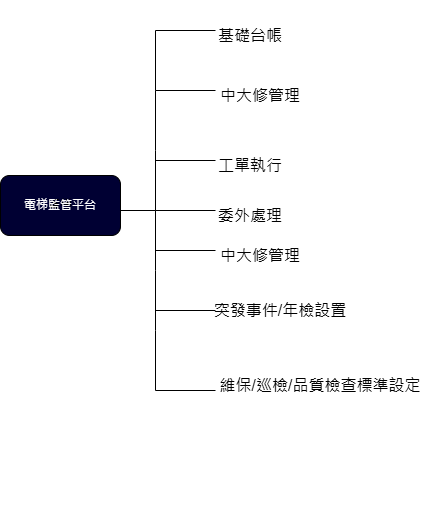

The diagram above was exported from draw.io. Its source (the exported page's mxGraphModel, read from the mxfile embedded in the PNG):
<mxGraphModel dx="472" dy="771" grid="1" gridSize="10" guides="1" tooltips="1" connect="1" arrows="1" fold="1" page="1" pageScale="1" pageWidth="827" pageHeight="1169" math="0" shadow="0">
  <root>
    <mxCell id="0" />
    <mxCell id="1" parent="0" />
    <mxCell id="5XZZF3SN_JpyJERcnlL9-2" value="電梯" style="rounded=1;whiteSpace=wrap;html=1;fillColor=#000033;" vertex="1" parent="1">
      <mxGeometry x="45" y="245" width="120" height="60" as="geometry" />
    </mxCell>
    <mxCell id="5XZZF3SN_JpyJERcnlL9-3" value="電梯監管平台" style="text;html=1;align=center;verticalAlign=middle;whiteSpace=wrap;rounded=0;fontColor=#FFFFFF;" vertex="1" parent="1">
      <mxGeometry x="60" y="260" width="90" height="30" as="geometry" />
    </mxCell>
    <mxCell id="5XZZF3SN_JpyJERcnlL9-8" value="" style="shape=partialRectangle;whiteSpace=wrap;html=1;top=0;left=0;fillColor=none;" vertex="1" parent="1">
      <mxGeometry x="165" y="220" width="35" height="60" as="geometry" />
    </mxCell>
    <mxCell id="5XZZF3SN_JpyJERcnlL9-9" value="" style="shape=partialRectangle;whiteSpace=wrap;html=1;right=0;top=0;bottom=0;fillColor=none;routingCenterX=-0.5;" vertex="1" parent="1">
      <mxGeometry x="200" y="160" width="120" height="60" as="geometry" />
    </mxCell>
    <mxCell id="5XZZF3SN_JpyJERcnlL9-10" value="" style="shape=partialRectangle;whiteSpace=wrap;html=1;right=0;top=0;bottom=0;fillColor=none;routingCenterX=-0.5;" vertex="1" parent="1">
      <mxGeometry x="200" y="100" width="120" height="60" as="geometry" />
    </mxCell>
    <mxCell id="5XZZF3SN_JpyJERcnlL9-11" value="" style="shape=partialRectangle;whiteSpace=wrap;html=1;right=0;top=0;bottom=0;fillColor=none;routingCenterX=-0.5;rotation=90;" vertex="1" parent="1">
      <mxGeometry x="170" y="190" width="120" height="60" as="geometry" />
    </mxCell>
    <mxCell id="5XZZF3SN_JpyJERcnlL9-16" value="" style="shape=partialRectangle;whiteSpace=wrap;html=1;right=0;top=0;bottom=0;fillColor=none;routingCenterX=-0.5;rotation=90;" vertex="1" parent="1">
      <mxGeometry x="170" y="130" width="120" height="60" as="geometry" />
    </mxCell>
    <mxCell id="5XZZF3SN_JpyJERcnlL9-17" value="" style="shape=partialRectangle;whiteSpace=wrap;html=1;right=0;top=0;bottom=0;fillColor=none;routingCenterX=-0.5;rotation=90;" vertex="1" parent="1">
      <mxGeometry x="170" y="260" width="120" height="60" as="geometry" />
    </mxCell>
    <mxCell id="5XZZF3SN_JpyJERcnlL9-20" value="" style="shape=partialRectangle;whiteSpace=wrap;html=1;right=0;top=0;bottom=0;fillColor=none;routingCenterX=-0.5;rotation=90;" vertex="1" parent="1">
      <mxGeometry x="170" y="310" width="120" height="60" as="geometry" />
    </mxCell>
    <mxCell id="5XZZF3SN_JpyJERcnlL9-21" value="" style="shape=partialRectangle;whiteSpace=wrap;html=1;right=0;top=0;bottom=0;fillColor=none;routingCenterX=-0.5;rotation=90;" vertex="1" parent="1">
      <mxGeometry x="170" y="350" width="120" height="60" as="geometry" />
    </mxCell>
    <mxCell id="5XZZF3SN_JpyJERcnlL9-22" value="" style="shape=partialRectangle;whiteSpace=wrap;html=1;right=0;top=0;bottom=0;fillColor=none;routingCenterX=-0.5;rotation=90;" vertex="1" parent="1">
      <mxGeometry x="170" y="410" width="120" height="60" as="geometry" />
    </mxCell>
    <mxCell id="5XZZF3SN_JpyJERcnlL9-23" value="" style="shape=partialRectangle;whiteSpace=wrap;html=1;right=0;top=0;bottom=0;fillColor=none;routingCenterX=-0.5;" vertex="1" parent="1">
      <mxGeometry x="200" y="280" width="120" height="60" as="geometry" />
    </mxCell>
    <mxCell id="5XZZF3SN_JpyJERcnlL9-24" value="" style="shape=partialRectangle;whiteSpace=wrap;html=1;right=0;top=0;bottom=0;fillColor=none;routingCenterX=-0.5;" vertex="1" parent="1">
      <mxGeometry x="200" y="340" width="120" height="60" as="geometry" />
    </mxCell>
    <mxCell id="5XZZF3SN_JpyJERcnlL9-25" value="" style="shape=partialRectangle;whiteSpace=wrap;html=1;right=0;top=0;bottom=0;fillColor=none;routingCenterX=-0.5;" vertex="1" parent="1">
      <mxGeometry x="200" y="400" width="120" height="60" as="geometry" />
    </mxCell>
    <mxCell id="5XZZF3SN_JpyJERcnlL9-26" value="" style="shape=partialRectangle;whiteSpace=wrap;html=1;right=0;top=0;bottom=0;fillColor=none;routingCenterX=-0.5;rotation=90;" vertex="1" parent="1">
      <mxGeometry x="170" y="490" width="120" height="60" as="geometry" />
    </mxCell>
    <mxCell id="5XZZF3SN_JpyJERcnlL9-27" value="基礎台帳" style="text;html=1;align=center;verticalAlign=middle;whiteSpace=wrap;rounded=0;fontSize=16;" vertex="1" parent="1">
      <mxGeometry x="240" y="70" width="110" height="70" as="geometry" />
    </mxCell>
    <mxCell id="5XZZF3SN_JpyJERcnlL9-28" value="中大修管理" style="text;html=1;align=center;verticalAlign=middle;whiteSpace=wrap;rounded=0;fontSize=16;" vertex="1" parent="1">
      <mxGeometry x="250" y="130" width="110" height="70" as="geometry" />
    </mxCell>
    <mxCell id="5XZZF3SN_JpyJERcnlL9-29" value="工單執行" style="text;html=1;align=center;verticalAlign=middle;whiteSpace=wrap;rounded=0;fontSize=16;" vertex="1" parent="1">
      <mxGeometry x="240" y="200" width="110" height="70" as="geometry" />
    </mxCell>
    <mxCell id="5XZZF3SN_JpyJERcnlL9-30" value="委外處理" style="text;html=1;align=center;verticalAlign=middle;whiteSpace=wrap;rounded=0;fontSize=16;" vertex="1" parent="1">
      <mxGeometry x="240" y="250" width="110" height="70" as="geometry" />
    </mxCell>
    <mxCell id="5XZZF3SN_JpyJERcnlL9-31" value="中大修管理" style="text;html=1;align=center;verticalAlign=middle;whiteSpace=wrap;rounded=0;fontSize=16;" vertex="1" parent="1">
      <mxGeometry x="250" y="290" width="110" height="70" as="geometry" />
    </mxCell>
    <mxCell id="5XZZF3SN_JpyJERcnlL9-32" value="突發事件/年檢設置" style="text;html=1;align=center;verticalAlign=middle;whiteSpace=wrap;rounded=0;fontSize=16;" vertex="1" parent="1">
      <mxGeometry x="250" y="345" width="150" height="70" as="geometry" />
    </mxCell>
    <mxCell id="5XZZF3SN_JpyJERcnlL9-33" value="維保/巡檢/品質檢查標準設定" style="text;html=1;align=center;verticalAlign=middle;whiteSpace=wrap;rounded=0;fontSize=16;" vertex="1" parent="1">
      <mxGeometry x="260" y="420" width="210" height="70" as="geometry" />
    </mxCell>
  </root>
</mxGraphModel>